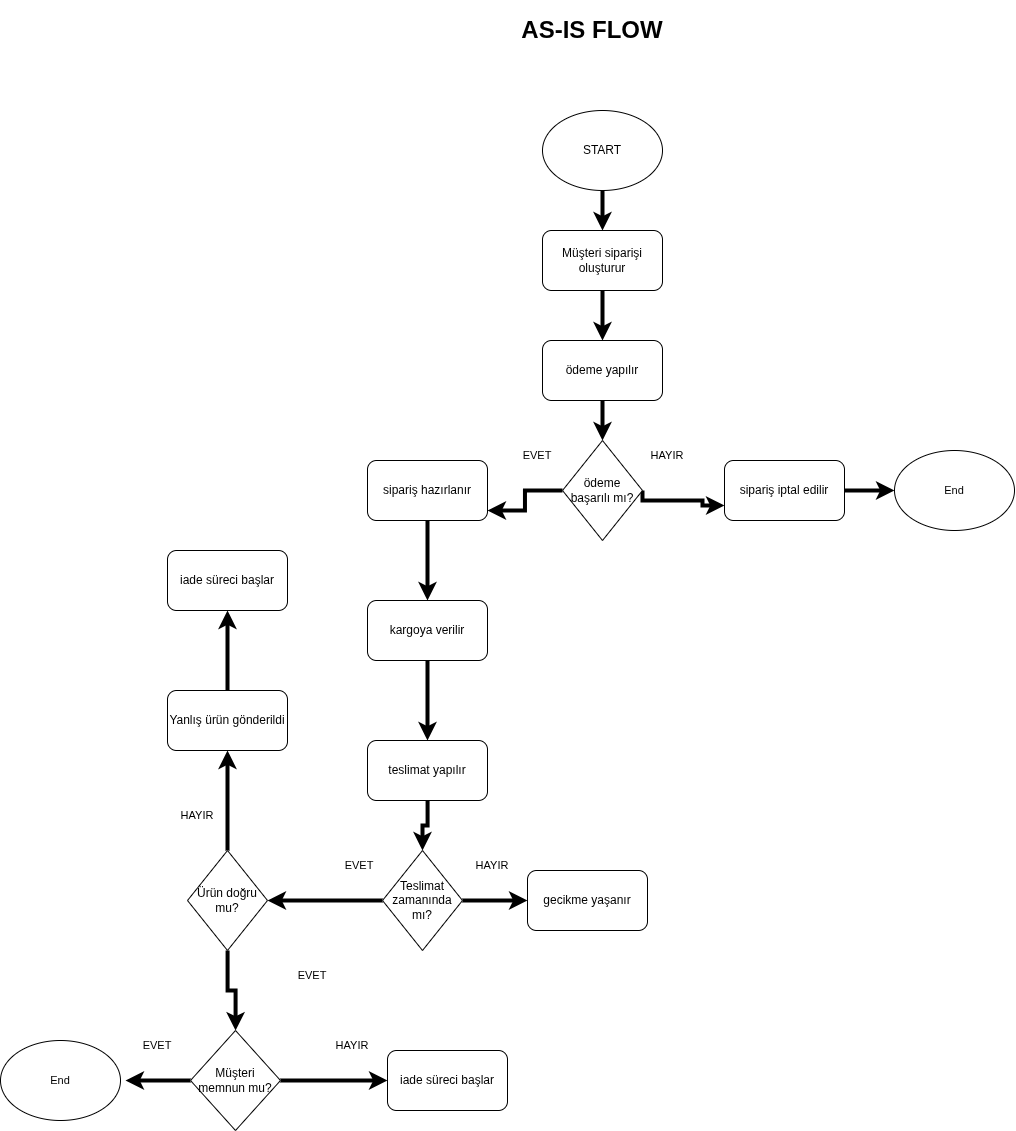

The diagram above was exported from draw.io. Its source (the exported page's mxGraphModel, read from the mxfile embedded in the PNG):
<mxGraphModel dx="3002" dy="2344" grid="1" gridSize="10" guides="1" tooltips="1" connect="1" arrows="1" fold="1" page="1" pageScale="1" pageWidth="827" pageHeight="1169" background="light-dark(#FFFFFF,#FFFFFF)" math="0" shadow="0">
  <root>
    <mxCell id="0" />
    <mxCell id="1" parent="0" />
    <mxCell id="juJgEPf4IZ16-GAvGNZA-2" parent="1" style="text;html=1;whiteSpace=wrap;strokeColor=none;fillColor=none;align=center;verticalAlign=middle;rounded=0;fontColor=light-dark(#000000,#000000);labelBorderColor=none;labelBackgroundColor=light-dark(#FFFFFF,#3333FF);" value="&lt;h1&gt;&lt;b&gt;AS-IS FLOW&lt;/b&gt;&lt;/h1&gt;" vertex="1">
      <mxGeometry height="60" width="340" x="-140" y="-20" as="geometry" />
    </mxCell>
    <mxCell id="juJgEPf4IZ16-GAvGNZA-8" edge="1" parent="1" source="juJgEPf4IZ16-GAvGNZA-3" style="edgeStyle=orthogonalEdgeStyle;rounded=0;orthogonalLoop=1;jettySize=auto;html=1;strokeColor=light-dark(#000000,#000000);strokeWidth=4;" value="">
      <mxGeometry relative="1" as="geometry">
        <mxPoint x="40" y="210" as="targetPoint" />
      </mxGeometry>
    </mxCell>
    <mxCell id="juJgEPf4IZ16-GAvGNZA-3" parent="1" style="ellipse;whiteSpace=wrap;html=1;" value="START" vertex="1">
      <mxGeometry height="80" width="120" x="-20" y="90" as="geometry" />
    </mxCell>
    <mxCell id="juJgEPf4IZ16-GAvGNZA-9" edge="1" parent="1" style="edgeStyle=orthogonalEdgeStyle;shape=connector;rounded=0;orthogonalLoop=1;jettySize=auto;html=1;strokeColor=light-dark(#000000,#000000);strokeWidth=4;align=center;verticalAlign=middle;fontFamily=Helvetica;fontSize=11;fontColor=default;labelBackgroundColor=default;endArrow=classic;" target="juJgEPf4IZ16-GAvGNZA-5" value="">
      <mxGeometry relative="1" as="geometry">
        <mxPoint x="40" y="270" as="sourcePoint" />
      </mxGeometry>
    </mxCell>
    <mxCell id="juJgEPf4IZ16-GAvGNZA-11" edge="1" parent="1" source="juJgEPf4IZ16-GAvGNZA-5" style="edgeStyle=orthogonalEdgeStyle;shape=connector;rounded=0;orthogonalLoop=1;jettySize=auto;html=1;strokeColor=light-dark(#000000,#000000);strokeWidth=4;align=center;verticalAlign=middle;fontFamily=Helvetica;fontSize=11;fontColor=default;labelBackgroundColor=default;endArrow=classic;" target="juJgEPf4IZ16-GAvGNZA-6" value="">
      <mxGeometry relative="1" as="geometry" />
    </mxCell>
    <mxCell id="juJgEPf4IZ16-GAvGNZA-5" parent="1" style="rounded=1;whiteSpace=wrap;html=1;" value="ödeme yapılır" vertex="1">
      <mxGeometry height="60" width="120" x="-20" y="320" as="geometry" />
    </mxCell>
    <mxCell id="juJgEPf4IZ16-GAvGNZA-13" edge="1" parent="1" source="juJgEPf4IZ16-GAvGNZA-6" style="edgeStyle=orthogonalEdgeStyle;shape=connector;rounded=0;orthogonalLoop=1;jettySize=auto;html=1;strokeColor=light-dark(#000000,#000000);strokeWidth=4;align=center;verticalAlign=middle;fontFamily=Helvetica;fontSize=11;fontColor=default;labelBackgroundColor=default;endArrow=classic;entryX=0;entryY=0.75;entryDx=0;entryDy=0;exitX=1;exitY=0.5;exitDx=0;exitDy=0;" target="juJgEPf4IZ16-GAvGNZA-12" value="">
      <mxGeometry relative="1" as="geometry">
        <Array as="points">
          <mxPoint x="80" y="480" />
          <mxPoint x="140" y="480" />
        </Array>
      </mxGeometry>
    </mxCell>
    <mxCell id="juJgEPf4IZ16-GAvGNZA-19" edge="1" parent="1" source="juJgEPf4IZ16-GAvGNZA-6" style="edgeStyle=orthogonalEdgeStyle;shape=connector;rounded=0;orthogonalLoop=1;jettySize=auto;html=1;strokeColor=light-dark(#000000,#000000);strokeWidth=4;align=center;verticalAlign=middle;fontFamily=Helvetica;fontSize=11;fontColor=default;labelBackgroundColor=default;endArrow=classic;" target="juJgEPf4IZ16-GAvGNZA-18" value="">
      <mxGeometry relative="1" as="geometry">
        <Array as="points">
          <mxPoint x="-37.5" y="470" />
          <mxPoint x="-37.5" y="490" />
        </Array>
      </mxGeometry>
    </mxCell>
    <mxCell id="juJgEPf4IZ16-GAvGNZA-6" parent="1" style="rhombus;whiteSpace=wrap;html=1;" value="ödeme başarılı mı?" vertex="1">
      <mxGeometry height="100" width="80" y="420" as="geometry" />
    </mxCell>
    <mxCell id="juJgEPf4IZ16-GAvGNZA-15" edge="1" parent="1" source="juJgEPf4IZ16-GAvGNZA-12" style="edgeStyle=orthogonalEdgeStyle;shape=connector;rounded=0;orthogonalLoop=1;jettySize=auto;html=1;strokeColor=light-dark(#000000,#000000);strokeWidth=4;align=center;verticalAlign=middle;fontFamily=Helvetica;fontSize=11;fontColor=default;labelBackgroundColor=default;endArrow=classic;" target="juJgEPf4IZ16-GAvGNZA-14" value="">
      <mxGeometry relative="1" as="geometry" />
    </mxCell>
    <mxCell id="juJgEPf4IZ16-GAvGNZA-12" parent="1" style="rounded=1;whiteSpace=wrap;html=1;" value="sipariş iptal edilir" vertex="1">
      <mxGeometry height="60" width="120" x="162" y="440" as="geometry" />
    </mxCell>
    <mxCell id="juJgEPf4IZ16-GAvGNZA-14" parent="1" style="ellipse;whiteSpace=wrap;html=1;fontFamily=Helvetica;fontSize=11;fontColor=default;labelBackgroundColor=default;" value="End" vertex="1">
      <mxGeometry height="80" width="120" x="332" y="430" as="geometry" />
    </mxCell>
    <mxCell id="juJgEPf4IZ16-GAvGNZA-16" parent="1" style="text;html=1;whiteSpace=wrap;strokeColor=none;fillColor=none;align=center;verticalAlign=middle;rounded=0;fontFamily=Helvetica;fontSize=11;fontColor=default;labelBackgroundColor=default;strokeWidth=4;" value="HAYIR" vertex="1">
      <mxGeometry height="50" width="100" x="55" y="410" as="geometry" />
    </mxCell>
    <mxCell id="juJgEPf4IZ16-GAvGNZA-22" edge="1" parent="1" source="juJgEPf4IZ16-GAvGNZA-18" style="edgeStyle=orthogonalEdgeStyle;shape=connector;rounded=0;orthogonalLoop=1;jettySize=auto;html=1;strokeColor=light-dark(#000000,#000000);strokeWidth=4;align=center;verticalAlign=middle;fontFamily=Helvetica;fontSize=11;fontColor=default;labelBackgroundColor=default;endArrow=classic;" target="juJgEPf4IZ16-GAvGNZA-21" value="">
      <mxGeometry relative="1" as="geometry" />
    </mxCell>
    <mxCell id="juJgEPf4IZ16-GAvGNZA-18" parent="1" style="rounded=1;whiteSpace=wrap;html=1;" value="sipariş hazırlanır" vertex="1">
      <mxGeometry height="60" width="120" x="-195" y="440" as="geometry" />
    </mxCell>
    <mxCell id="juJgEPf4IZ16-GAvGNZA-20" parent="1" style="text;html=1;whiteSpace=wrap;strokeColor=none;fillColor=none;align=center;verticalAlign=middle;rounded=0;fontFamily=Helvetica;fontSize=11;fontColor=default;labelBackgroundColor=default;strokeWidth=4;" value="EVET" vertex="1">
      <mxGeometry height="50" width="100" x="-75" y="410" as="geometry" />
    </mxCell>
    <mxCell id="juJgEPf4IZ16-GAvGNZA-24" edge="1" parent="1" source="juJgEPf4IZ16-GAvGNZA-21" style="edgeStyle=orthogonalEdgeStyle;shape=connector;rounded=0;orthogonalLoop=1;jettySize=auto;html=1;strokeColor=light-dark(#000000,#000000);strokeWidth=4;align=center;verticalAlign=middle;fontFamily=Helvetica;fontSize=11;fontColor=default;labelBackgroundColor=default;endArrow=classic;" target="juJgEPf4IZ16-GAvGNZA-23" value="">
      <mxGeometry relative="1" as="geometry" />
    </mxCell>
    <mxCell id="juJgEPf4IZ16-GAvGNZA-21" parent="1" style="rounded=1;whiteSpace=wrap;html=1;" value="kargoya verilir" vertex="1">
      <mxGeometry height="60" width="120" x="-195" y="580" as="geometry" />
    </mxCell>
    <mxCell id="juJgEPf4IZ16-GAvGNZA-26" edge="1" parent="1" source="juJgEPf4IZ16-GAvGNZA-23" style="edgeStyle=orthogonalEdgeStyle;shape=connector;rounded=0;orthogonalLoop=1;jettySize=auto;html=1;strokeColor=light-dark(#000000,#000000);strokeWidth=4;align=center;verticalAlign=middle;fontFamily=Helvetica;fontSize=11;fontColor=default;labelBackgroundColor=default;endArrow=classic;" target="juJgEPf4IZ16-GAvGNZA-25" value="">
      <mxGeometry relative="1" as="geometry" />
    </mxCell>
    <mxCell id="juJgEPf4IZ16-GAvGNZA-23" parent="1" style="rounded=1;whiteSpace=wrap;html=1;" value="teslimat yapılır" vertex="1">
      <mxGeometry height="60" width="120" x="-195" y="720" as="geometry" />
    </mxCell>
    <mxCell id="juJgEPf4IZ16-GAvGNZA-28" edge="1" parent="1" source="juJgEPf4IZ16-GAvGNZA-25" style="edgeStyle=orthogonalEdgeStyle;shape=connector;rounded=0;orthogonalLoop=1;jettySize=auto;html=1;strokeColor=light-dark(#000000,#000000);strokeWidth=4;align=center;verticalAlign=middle;fontFamily=Helvetica;fontSize=11;fontColor=default;labelBackgroundColor=default;endArrow=classic;" target="juJgEPf4IZ16-GAvGNZA-27" value="">
      <mxGeometry relative="1" as="geometry" />
    </mxCell>
    <mxCell id="juJgEPf4IZ16-GAvGNZA-39" edge="1" parent="1" source="juJgEPf4IZ16-GAvGNZA-25" style="edgeStyle=orthogonalEdgeStyle;shape=connector;rounded=0;orthogonalLoop=1;jettySize=auto;html=1;strokeColor=light-dark(#000000,#000000);strokeWidth=4;align=center;verticalAlign=middle;fontFamily=Helvetica;fontSize=11;fontColor=default;labelBackgroundColor=default;endArrow=classic;" target="juJgEPf4IZ16-GAvGNZA-31" value="">
      <mxGeometry relative="1" as="geometry" />
    </mxCell>
    <mxCell id="juJgEPf4IZ16-GAvGNZA-25" parent="1" style="rhombus;whiteSpace=wrap;html=1;" value="Teslimat zamanında mı?" vertex="1">
      <mxGeometry height="100" width="80" x="-180" y="830" as="geometry" />
    </mxCell>
    <mxCell id="juJgEPf4IZ16-GAvGNZA-27" parent="1" style="rounded=1;whiteSpace=wrap;html=1;" value="gecikme yaşanır" vertex="1">
      <mxGeometry height="60" width="120" x="-35" y="850" as="geometry" />
    </mxCell>
    <mxCell id="juJgEPf4IZ16-GAvGNZA-29" parent="1" style="text;html=1;whiteSpace=wrap;strokeColor=none;fillColor=none;align=center;verticalAlign=middle;rounded=0;fontFamily=Helvetica;fontSize=11;fontColor=default;labelBackgroundColor=default;strokeWidth=4;" value="HAYIR" vertex="1">
      <mxGeometry height="50" width="100" x="-120" y="820" as="geometry" />
    </mxCell>
    <mxCell id="juJgEPf4IZ16-GAvGNZA-30" parent="1" style="text;html=1;whiteSpace=wrap;strokeColor=none;fillColor=none;align=center;verticalAlign=middle;rounded=0;fontFamily=Helvetica;fontSize=11;fontColor=default;labelBackgroundColor=default;strokeWidth=4;" value="EVET" vertex="1">
      <mxGeometry height="50" width="100" x="-253" y="820" as="geometry" />
    </mxCell>
    <mxCell id="juJgEPf4IZ16-GAvGNZA-34" edge="1" parent="1" source="juJgEPf4IZ16-GAvGNZA-31" style="edgeStyle=orthogonalEdgeStyle;shape=connector;rounded=0;orthogonalLoop=1;jettySize=auto;html=1;strokeColor=light-dark(#000000,#000000);strokeWidth=4;align=center;verticalAlign=middle;fontFamily=Helvetica;fontSize=11;fontColor=default;labelBackgroundColor=default;endArrow=classic;" target="juJgEPf4IZ16-GAvGNZA-33" value="">
      <mxGeometry relative="1" as="geometry" />
    </mxCell>
    <mxCell id="juJgEPf4IZ16-GAvGNZA-41" edge="1" parent="1" source="juJgEPf4IZ16-GAvGNZA-31" style="edgeStyle=orthogonalEdgeStyle;shape=connector;rounded=0;orthogonalLoop=1;jettySize=auto;html=1;strokeColor=light-dark(#000000,#000000);strokeWidth=4;align=center;verticalAlign=middle;fontFamily=Helvetica;fontSize=11;fontColor=default;labelBackgroundColor=default;endArrow=classic;" target="juJgEPf4IZ16-GAvGNZA-40" value="">
      <mxGeometry relative="1" as="geometry" />
    </mxCell>
    <mxCell id="juJgEPf4IZ16-GAvGNZA-31" parent="1" style="rhombus;whiteSpace=wrap;html=1;" value="Ürün doğru mu?" vertex="1">
      <mxGeometry height="100" width="80" x="-375" y="830" as="geometry" />
    </mxCell>
    <mxCell id="juJgEPf4IZ16-GAvGNZA-37" edge="1" parent="1" source="juJgEPf4IZ16-GAvGNZA-33" style="edgeStyle=orthogonalEdgeStyle;shape=connector;rounded=0;orthogonalLoop=1;jettySize=auto;html=1;strokeColor=light-dark(#000000,#000000);strokeWidth=4;align=center;verticalAlign=middle;fontFamily=Helvetica;fontSize=11;fontColor=default;labelBackgroundColor=default;endArrow=classic;" target="juJgEPf4IZ16-GAvGNZA-36" value="">
      <mxGeometry relative="1" as="geometry" />
    </mxCell>
    <mxCell id="juJgEPf4IZ16-GAvGNZA-33" parent="1" style="rounded=1;whiteSpace=wrap;html=1;" value="Yanlış ürün gönderildi" vertex="1">
      <mxGeometry height="60" width="120" x="-395" y="670" as="geometry" />
    </mxCell>
    <mxCell id="juJgEPf4IZ16-GAvGNZA-35" parent="1" style="text;html=1;whiteSpace=wrap;strokeColor=none;fillColor=none;align=center;verticalAlign=middle;rounded=0;fontFamily=Helvetica;fontSize=11;fontColor=default;labelBackgroundColor=default;strokeWidth=4;" value="HAYIR" vertex="1">
      <mxGeometry height="50" width="100" x="-415" y="770" as="geometry" />
    </mxCell>
    <mxCell id="juJgEPf4IZ16-GAvGNZA-36" parent="1" style="rounded=1;whiteSpace=wrap;html=1;" value="iade süreci başlar" vertex="1">
      <mxGeometry height="60" width="120" x="-395" y="530" as="geometry" />
    </mxCell>
    <mxCell id="juJgEPf4IZ16-GAvGNZA-47" edge="1" parent="1" source="juJgEPf4IZ16-GAvGNZA-40" style="edgeStyle=orthogonalEdgeStyle;shape=connector;rounded=0;orthogonalLoop=1;jettySize=auto;html=1;strokeColor=light-dark(#000000,#000000);strokeWidth=4;align=center;verticalAlign=middle;fontFamily=Helvetica;fontSize=11;fontColor=default;labelBackgroundColor=default;endArrow=classic;" target="juJgEPf4IZ16-GAvGNZA-46" value="">
      <mxGeometry relative="1" as="geometry" />
    </mxCell>
    <mxCell id="juJgEPf4IZ16-GAvGNZA-50" edge="1" parent="1" source="juJgEPf4IZ16-GAvGNZA-40" style="edgeStyle=orthogonalEdgeStyle;shape=connector;rounded=0;orthogonalLoop=1;jettySize=auto;html=1;strokeColor=light-dark(#000000,#000000);strokeWidth=4;align=center;verticalAlign=middle;fontFamily=Helvetica;fontSize=11;fontColor=default;labelBackgroundColor=default;endArrow=classic;" value="">
      <mxGeometry relative="1" as="geometry">
        <mxPoint x="-437" y="1060" as="targetPoint" />
      </mxGeometry>
    </mxCell>
    <mxCell id="juJgEPf4IZ16-GAvGNZA-40" parent="1" style="rhombus;whiteSpace=wrap;html=1;" value="Müşteri memnun mu?" vertex="1">
      <mxGeometry height="100" width="90" x="-372" y="1010" as="geometry" />
    </mxCell>
    <mxCell id="juJgEPf4IZ16-GAvGNZA-45" parent="1" style="text;html=1;whiteSpace=wrap;strokeColor=none;fillColor=none;align=center;verticalAlign=middle;rounded=0;fontFamily=Helvetica;fontSize=11;fontColor=default;labelBackgroundColor=default;strokeWidth=4;" value="EVET" vertex="1">
      <mxGeometry height="50" width="100" x="-300" y="930" as="geometry" />
    </mxCell>
    <mxCell id="juJgEPf4IZ16-GAvGNZA-46" parent="1" style="rounded=1;whiteSpace=wrap;html=1;" value="iade süreci başlar" vertex="1">
      <mxGeometry height="60" width="120" x="-175" y="1030" as="geometry" />
    </mxCell>
    <mxCell id="juJgEPf4IZ16-GAvGNZA-48" parent="1" style="text;html=1;whiteSpace=wrap;strokeColor=none;fillColor=none;align=center;verticalAlign=middle;rounded=0;fontFamily=Helvetica;fontSize=11;fontColor=default;labelBackgroundColor=default;strokeWidth=4;" value="HAYIR" vertex="1">
      <mxGeometry height="50" width="100" x="-260" y="1000" as="geometry" />
    </mxCell>
    <mxCell id="juJgEPf4IZ16-GAvGNZA-51" parent="1" style="ellipse;whiteSpace=wrap;html=1;fontFamily=Helvetica;fontSize=11;fontColor=default;labelBackgroundColor=default;" value="End" vertex="1">
      <mxGeometry height="80" width="120" x="-562" y="1020" as="geometry" />
    </mxCell>
    <mxCell id="juJgEPf4IZ16-GAvGNZA-52" parent="1" style="text;html=1;whiteSpace=wrap;strokeColor=none;fillColor=none;align=center;verticalAlign=middle;rounded=0;fontFamily=Helvetica;fontSize=11;fontColor=default;labelBackgroundColor=default;strokeWidth=4;" value="EVET" vertex="1">
      <mxGeometry height="50" width="100" x="-455" y="1000" as="geometry" />
    </mxCell>
    <mxCell id="BDKYxbbLM1xeXXjJhloW-1" parent="1" style="rounded=1;whiteSpace=wrap;html=1;" value="Müşteri siparişi oluşturur" vertex="1">
      <mxGeometry height="60" width="120" x="-20" y="210" as="geometry" />
    </mxCell>
  </root>
</mxGraphModel>